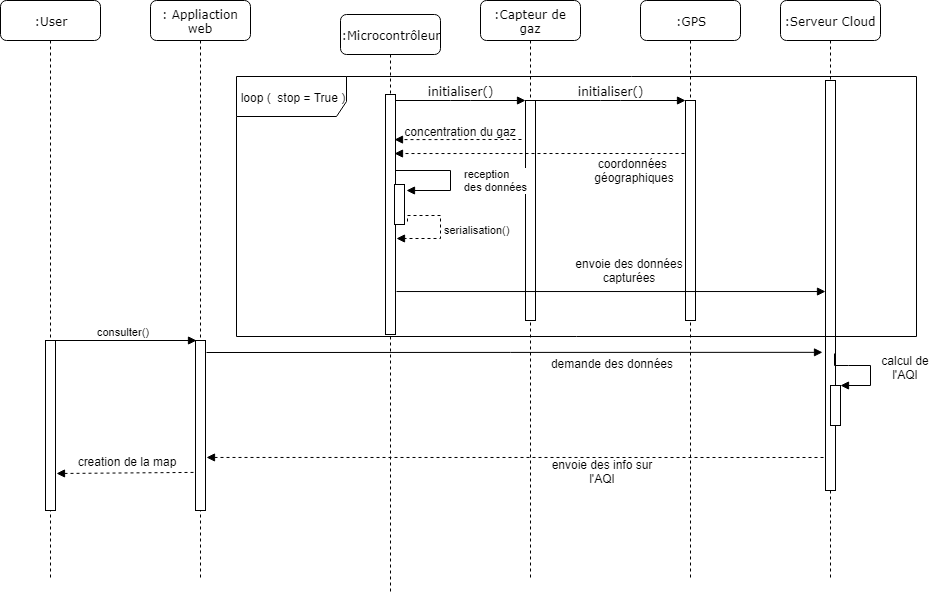

The diagram above was exported from draw.io. Its source (the exported page's mxGraphModel, read from the mxfile embedded in the PNG):
<mxGraphModel dx="2188" dy="519" grid="1" gridSize="10" guides="1" tooltips="1" connect="1" arrows="1" fold="1" page="1" pageScale="1" pageWidth="1100" pageHeight="850" background="#ffffff" math="0" shadow="0">
  <root>
    <mxCell id="0" />
    <mxCell id="1" parent="0" />
    <mxCell id="7baba1c4bc27f4b0-2" value=":Capteur de gaz" style="shape=umlLifeline;perimeter=lifelinePerimeter;whiteSpace=wrap;html=1;container=1;collapsible=0;recursiveResize=0;outlineConnect=0;rounded=1;shadow=0;comic=0;labelBackgroundColor=none;strokeColor=#000000;strokeWidth=1;fillColor=#FFFFFF;fontFamily=Verdana;fontSize=12;fontColor=#000000;align=center;" parent="1" vertex="1">
      <mxGeometry x="240" y="80" width="100" height="580" as="geometry" />
    </mxCell>
    <mxCell id="7baba1c4bc27f4b0-10" value="" style="html=1;points=[];perimeter=orthogonalPerimeter;rounded=0;shadow=0;comic=0;labelBackgroundColor=none;strokeColor=#000000;strokeWidth=1;fillColor=#FFFFFF;fontFamily=Verdana;fontSize=12;fontColor=#000000;align=center;" parent="7baba1c4bc27f4b0-2" vertex="1">
      <mxGeometry x="45" y="100" width="10" height="220" as="geometry" />
    </mxCell>
    <mxCell id="7baba1c4bc27f4b0-3" value=":GPS" style="shape=umlLifeline;perimeter=lifelinePerimeter;whiteSpace=wrap;html=1;container=1;collapsible=0;recursiveResize=0;outlineConnect=0;rounded=1;shadow=0;comic=0;labelBackgroundColor=none;strokeColor=#000000;strokeWidth=1;fillColor=#FFFFFF;fontFamily=Verdana;fontSize=12;fontColor=#000000;align=center;" parent="1" vertex="1">
      <mxGeometry x="400" y="80" width="100" height="580" as="geometry" />
    </mxCell>
    <mxCell id="7baba1c4bc27f4b0-13" value="" style="html=1;points=[];perimeter=orthogonalPerimeter;rounded=0;shadow=0;comic=0;labelBackgroundColor=none;strokeColor=#000000;strokeWidth=1;fillColor=#FFFFFF;fontFamily=Verdana;fontSize=12;fontColor=#000000;align=center;" parent="7baba1c4bc27f4b0-3" vertex="1">
      <mxGeometry x="45" y="100" width="10" height="220" as="geometry" />
    </mxCell>
    <mxCell id="7baba1c4bc27f4b0-4" value=":Serveur Cloud" style="shape=umlLifeline;perimeter=lifelinePerimeter;whiteSpace=wrap;html=1;container=1;collapsible=0;recursiveResize=0;outlineConnect=0;rounded=1;shadow=0;comic=0;labelBackgroundColor=none;strokeColor=#000000;strokeWidth=1;fillColor=#FFFFFF;fontFamily=Verdana;fontSize=12;fontColor=#000000;align=center;" parent="1" vertex="1">
      <mxGeometry x="540" y="80" width="100" height="580" as="geometry" />
    </mxCell>
    <mxCell id="7baba1c4bc27f4b0-5" value=": Appliaction web" style="shape=umlLifeline;perimeter=lifelinePerimeter;whiteSpace=wrap;html=1;container=1;collapsible=0;recursiveResize=0;outlineConnect=0;rounded=1;shadow=0;comic=0;labelBackgroundColor=none;strokeColor=#000000;strokeWidth=1;fillColor=#FFFFFF;fontFamily=Verdana;fontSize=12;fontColor=#000000;align=center;" parent="1" vertex="1">
      <mxGeometry x="-90" y="80" width="100" height="580" as="geometry" />
    </mxCell>
    <mxCell id="k83WCJ81bBU2Ttp-klMB-23" value="" style="html=1;points=[];perimeter=orthogonalPerimeter;fontColor=none;" vertex="1" parent="7baba1c4bc27f4b0-5">
      <mxGeometry x="45" y="340" width="10" height="170" as="geometry" />
    </mxCell>
    <mxCell id="7baba1c4bc27f4b0-6" value=":User" style="shape=umlLifeline;perimeter=lifelinePerimeter;whiteSpace=wrap;html=1;container=1;collapsible=0;recursiveResize=0;outlineConnect=0;rounded=1;shadow=0;comic=0;labelBackgroundColor=none;strokeColor=#000000;strokeWidth=1;fillColor=#FFFFFF;fontFamily=Verdana;fontSize=12;fontColor=#000000;align=center;" parent="1" vertex="1">
      <mxGeometry x="-240" y="80" width="100" height="580" as="geometry" />
    </mxCell>
    <mxCell id="k83WCJ81bBU2Ttp-klMB-22" value="" style="html=1;points=[];perimeter=orthogonalPerimeter;fontColor=none;" vertex="1" parent="7baba1c4bc27f4b0-6">
      <mxGeometry x="59" y="354" width="10" height="170" as="geometry" />
    </mxCell>
    <mxCell id="7baba1c4bc27f4b0-8" value=":Microcontrôleur" style="shape=umlLifeline;perimeter=lifelinePerimeter;whiteSpace=wrap;html=1;container=1;collapsible=0;recursiveResize=0;outlineConnect=0;rounded=1;shadow=0;comic=0;labelBackgroundColor=none;strokeColor=#000000;strokeWidth=1;fillColor=#FFFFFF;fontFamily=Verdana;fontSize=12;fontColor=#000000;align=center;" parent="1" vertex="1">
      <mxGeometry x="100" y="94" width="100" height="580" as="geometry" />
    </mxCell>
    <mxCell id="7baba1c4bc27f4b0-9" value="" style="html=1;points=[];perimeter=orthogonalPerimeter;rounded=0;shadow=0;comic=0;labelBackgroundColor=none;strokeColor=#000000;strokeWidth=1;fillColor=#FFFFFF;fontFamily=Verdana;fontSize=12;fontColor=#000000;align=center;" parent="7baba1c4bc27f4b0-8" vertex="1">
      <mxGeometry x="45" y="80" width="10" height="240" as="geometry" />
    </mxCell>
    <mxCell id="7baba1c4bc27f4b0-16" value="" style="html=1;points=[];perimeter=orthogonalPerimeter;rounded=0;shadow=0;comic=0;labelBackgroundColor=none;strokeColor=#000000;strokeWidth=1;fillColor=#FFFFFF;fontFamily=Verdana;fontSize=12;fontColor=#000000;align=center;" parent="1" vertex="1">
      <mxGeometry x="585" y="160" width="10" height="410" as="geometry" />
    </mxCell>
    <mxCell id="7baba1c4bc27f4b0-11" value="initialiser()" style="html=1;verticalAlign=bottom;endArrow=block;entryX=0;entryY=0;labelBackgroundColor=none;fontFamily=Verdana;fontSize=12;edgeStyle=elbowEdgeStyle;elbow=vertical;" parent="1" source="7baba1c4bc27f4b0-9" target="7baba1c4bc27f4b0-10" edge="1">
      <mxGeometry relative="1" as="geometry">
        <mxPoint x="220" y="190" as="sourcePoint" />
      </mxGeometry>
    </mxCell>
    <mxCell id="7baba1c4bc27f4b0-14" value="initialiser()" style="html=1;verticalAlign=bottom;endArrow=block;entryX=0;entryY=0;labelBackgroundColor=none;fontFamily=Verdana;fontSize=12;edgeStyle=elbowEdgeStyle;elbow=vertical;" parent="1" source="7baba1c4bc27f4b0-10" target="7baba1c4bc27f4b0-13" edge="1">
      <mxGeometry relative="1" as="geometry">
        <mxPoint x="370" y="200" as="sourcePoint" />
      </mxGeometry>
    </mxCell>
    <mxCell id="k83WCJ81bBU2Ttp-klMB-1" value="dispatch" style="html=1;verticalAlign=bottom;endArrow=block;labelBackgroundColor=none;fontFamily=Verdana;fontSize=12;strokeColor=#000000;noLabel=1;fontColor=none;exitX=1.1;exitY=0.821;exitDx=0;exitDy=0;exitPerimeter=0;" edge="1" parent="1" source="7baba1c4bc27f4b0-9" target="7baba1c4bc27f4b0-16">
      <mxGeometry x="0.121" y="24" relative="1" as="geometry">
        <mxPoint x="180" y="369" as="sourcePoint" />
        <mxPoint x="579" y="373.0000000000001" as="targetPoint" />
        <Array as="points" />
        <mxPoint as="offset" />
      </mxGeometry>
    </mxCell>
    <mxCell id="k83WCJ81bBU2Ttp-klMB-11" value="serialisation()" style="edgeStyle=orthogonalEdgeStyle;html=1;align=left;spacingLeft=2;endArrow=block;rounded=0;dashed=1;exitX=1.3;exitY=0.925;exitDx=0;exitDy=0;exitPerimeter=0;entryX=1.1;entryY=0.6;entryDx=0;entryDy=0;entryPerimeter=0;" edge="1" parent="1" source="k83WCJ81bBU2Ttp-klMB-9" target="7baba1c4bc27f4b0-9">
      <mxGeometry relative="1" as="geometry">
        <mxPoint x="160" y="310" as="sourcePoint" />
        <Array as="points">
          <mxPoint x="167" y="295" />
          <mxPoint x="200" y="295" />
          <mxPoint x="200" y="318" />
        </Array>
        <mxPoint x="172" y="320" as="targetPoint" />
      </mxGeometry>
    </mxCell>
    <mxCell id="k83WCJ81bBU2Ttp-klMB-14" value="dispatch" style="html=1;verticalAlign=bottom;endArrow=block;labelBackgroundColor=none;fontFamily=Verdana;fontSize=12;strokeColor=#000000;noLabel=1;fontColor=none;dashed=1;entryX=0.9;entryY=0.246;entryDx=0;entryDy=0;entryPerimeter=0;" edge="1" parent="1" target="7baba1c4bc27f4b0-9">
      <mxGeometry x="0.121" y="24" relative="1" as="geometry">
        <mxPoint x="458" y="247" as="sourcePoint" />
        <mxPoint x="156" y="229.5" as="targetPoint" />
        <mxPoint as="offset" />
      </mxGeometry>
    </mxCell>
    <mxCell id="k83WCJ81bBU2Ttp-klMB-15" value="dispatch" style="html=1;verticalAlign=bottom;endArrow=block;labelBackgroundColor=none;fontFamily=Verdana;fontSize=12;strokeColor=#000000;noLabel=1;fontColor=none;dashed=1;entryX=0.9;entryY=0.188;entryDx=0;entryDy=0;entryPerimeter=0;" edge="1" parent="1" target="7baba1c4bc27f4b0-9">
      <mxGeometry x="0.121" y="24" relative="1" as="geometry">
        <mxPoint x="295" y="233" as="sourcePoint" />
        <mxPoint x="155" y="209.5" as="targetPoint" />
        <mxPoint as="offset" />
      </mxGeometry>
    </mxCell>
    <mxCell id="k83WCJ81bBU2Ttp-klMB-9" value="" style="html=1;points=[];perimeter=orthogonalPerimeter;" vertex="1" parent="1">
      <mxGeometry x="154" y="264" width="10" height="40" as="geometry" />
    </mxCell>
    <mxCell id="k83WCJ81bBU2Ttp-klMB-10" value="reception&lt;br&gt;des données" style="edgeStyle=orthogonalEdgeStyle;html=1;align=left;spacingLeft=2;endArrow=block;rounded=0;" edge="1" parent="1" source="7baba1c4bc27f4b0-9">
      <mxGeometry x="0.2605" y="-14" relative="1" as="geometry">
        <mxPoint x="164" y="250" as="sourcePoint" />
        <Array as="points">
          <mxPoint x="210" y="250" />
          <mxPoint x="210" y="270" />
          <mxPoint x="166" y="270" />
        </Array>
        <mxPoint x="166" y="270" as="targetPoint" />
        <mxPoint x="10" y="4" as="offset" />
      </mxGeometry>
    </mxCell>
    <mxCell id="k83WCJ81bBU2Ttp-klMB-19" value="loop (&amp;nbsp; stop = True )" style="shape=umlFrame;whiteSpace=wrap;html=1;fontColor=none;width=110;height=40;" vertex="1" parent="1">
      <mxGeometry x="10" y="170" width="680" height="260" as="geometry" />
    </mxCell>
    <mxCell id="k83WCJ81bBU2Ttp-klMB-21" value="consulter()" style="html=1;verticalAlign=bottom;endArrow=block;strokeColor=#000000;fontColor=none;entryX=0.1;entryY=0;entryDx=0;entryDy=0;entryPerimeter=0;" edge="1" parent="1" source="7baba1c4bc27f4b0-6" target="k83WCJ81bBU2Ttp-klMB-23">
      <mxGeometry width="80" relative="1" as="geometry">
        <mxPoint x="-185" y="421" as="sourcePoint" />
        <mxPoint x="-50" y="421" as="targetPoint" />
      </mxGeometry>
    </mxCell>
    <mxCell id="k83WCJ81bBU2Ttp-klMB-24" value="" style="html=1;verticalAlign=bottom;endArrow=block;strokeColor=#000000;fontColor=none;entryX=-0.3;entryY=0.663;entryDx=0;entryDy=0;entryPerimeter=0;" edge="1" parent="1" target="7baba1c4bc27f4b0-16">
      <mxGeometry x="0.25" width="80" relative="1" as="geometry">
        <mxPoint x="-20" y="446" as="sourcePoint" />
        <mxPoint x="587" y="450" as="targetPoint" />
        <mxPoint as="offset" />
      </mxGeometry>
    </mxCell>
    <mxCell id="k83WCJ81bBU2Ttp-klMB-25" value="" style="html=1;verticalAlign=bottom;endArrow=block;dashed=1;strokeColor=#000000;fontColor=none;entryX=1.1;entryY=0.688;entryDx=0;entryDy=0;entryPerimeter=0;" edge="1" parent="1" target="k83WCJ81bBU2Ttp-klMB-23">
      <mxGeometry x="0.25" width="80" relative="1" as="geometry">
        <mxPoint x="597" y="551" as="sourcePoint" />
        <mxPoint x="-21" y="540" as="targetPoint" />
        <mxPoint as="offset" />
      </mxGeometry>
    </mxCell>
    <mxCell id="k83WCJ81bBU2Ttp-klMB-26" value="" style="html=1;verticalAlign=bottom;endArrow=block;dashed=1;strokeColor=#000000;fontColor=none;exitX=-0.2;exitY=0.776;exitDx=0;exitDy=0;exitPerimeter=0;" edge="1" parent="1" source="k83WCJ81bBU2Ttp-klMB-23">
      <mxGeometry width="80" relative="1" as="geometry">
        <mxPoint x="-49" y="566" as="sourcePoint" />
        <mxPoint x="-170" y="567" as="targetPoint" />
      </mxGeometry>
    </mxCell>
    <mxCell id="k83WCJ81bBU2Ttp-klMB-27" value="" style="html=1;points=[];perimeter=orthogonalPerimeter;fontColor=none;" vertex="1" parent="1">
      <mxGeometry x="590" y="465" width="10" height="40" as="geometry" />
    </mxCell>
    <mxCell id="k83WCJ81bBU2Ttp-klMB-28" value="" style="edgeStyle=orthogonalEdgeStyle;html=1;align=left;spacingLeft=2;endArrow=block;rounded=0;entryX=1;entryY=0;strokeColor=#000000;fontColor=none;exitX=0.9;exitY=0.666;exitDx=0;exitDy=0;exitPerimeter=0;" edge="1" target="k83WCJ81bBU2Ttp-klMB-27" parent="1" source="7baba1c4bc27f4b0-16">
      <mxGeometry relative="1" as="geometry">
        <mxPoint x="614" y="445" as="sourcePoint" />
        <Array as="points">
          <mxPoint x="608" y="445" />
          <mxPoint x="630" y="445" />
          <mxPoint x="630" y="479" />
        </Array>
      </mxGeometry>
    </mxCell>
    <mxCell id="k83WCJ81bBU2Ttp-klMB-29" value="&lt;span style=&quot;font-family: &amp;#34;helvetica&amp;#34; , &amp;#34;arial&amp;#34; , sans-serif ; font-size: 0px&quot;&gt;%3CmxGraphModel%3E%3Croot%3E%3CmxCell%20id%3D%220%22%2F%3E%3CmxCell%20id%3D%221%22%20parent%3D%220%22%2F%3E%3CmxCell%20id%3D%222%22%20value%3D%22self%20call%22%20style%3D%22edgeStyle%3DorthogonalEdgeStyle%3Bhtml%3D1%3Balign%3Dleft%3BspacingLeft%3D2%3BendArrow%3Dblock%3Brounded%3D0%3BentryX%3D1%3BentryY%3D0%3BstrokeColor%3D%23000000%3BfontColor%3Dnone%3B%22%20edge%3D%221%22%20parent%3D%221%22%3E%3CmxGeometry%20relative%3D%221%22%20as%3D%22geometry%22%3E%3CmxPoint%20x%3D%22595%22%20y%3D%22445%22%20as%3D%22sourcePoint%22%2F%3E%3CArray%20as%3D%22points%22%3E%3CmxPoint%20x%3D%22620%22%20y%3D%22445%22%2F%3E%3C%2FArray%3E%3CmxPoint%20x%3D%22600%22%20y%3D%22465%22%20as%3D%22targetPoint%22%2F%3E%3C%2FmxGeometry%3E%3C%2FmxCell%3E%3C%2Froot%3E%3C%2FmxGraphModel%3E&lt;/span&gt;" style="text;html=1;resizable=0;points=[];autosize=1;align=left;verticalAlign=top;spacingTop=-4;fontColor=none;" vertex="1" parent="1">
      <mxGeometry x="679" y="531" width="20" height="20" as="geometry" />
    </mxCell>
    <mxCell id="k83WCJ81bBU2Ttp-klMB-36" value="concentration du gaz" style="text;html=1;strokeColor=none;fillColor=none;align=center;verticalAlign=middle;whiteSpace=wrap;rounded=0;fontColor=none;" vertex="1" parent="1">
      <mxGeometry x="177" y="220" width="114" height="10" as="geometry" />
    </mxCell>
    <mxCell id="k83WCJ81bBU2Ttp-klMB-37" value="coordonnées &lt;br&gt;géographiques" style="text;html=1;strokeColor=none;fillColor=none;align=center;verticalAlign=middle;whiteSpace=wrap;rounded=0;fontColor=none;" vertex="1" parent="1">
      <mxGeometry x="309" y="230" width="170" height="40" as="geometry" />
    </mxCell>
    <mxCell id="k83WCJ81bBU2Ttp-klMB-42" value="demande des données" style="text;html=1;strokeColor=none;fillColor=none;align=center;verticalAlign=middle;whiteSpace=wrap;rounded=0;fontColor=none;" vertex="1" parent="1">
      <mxGeometry x="320" y="447" width="130" height="20" as="geometry" />
    </mxCell>
    <mxCell id="k83WCJ81bBU2Ttp-klMB-45" value="calcul de l'AQI" style="text;html=1;strokeColor=none;fillColor=none;align=center;verticalAlign=middle;whiteSpace=wrap;rounded=0;fontColor=none;" vertex="1" parent="1">
      <mxGeometry x="640" y="440" width="50" height="14" as="geometry" />
    </mxCell>
    <mxCell id="k83WCJ81bBU2Ttp-klMB-53" value="envoie des données capturées" style="text;html=1;strokeColor=none;fillColor=none;align=center;verticalAlign=middle;whiteSpace=wrap;rounded=0;fontColor=none;" vertex="1" parent="1">
      <mxGeometry x="329" y="340" width="120" height="20" as="geometry" />
    </mxCell>
    <mxCell id="k83WCJ81bBU2Ttp-klMB-54" value="envoie des info sur l'AQI" style="text;html=1;strokeColor=none;fillColor=none;align=center;verticalAlign=middle;whiteSpace=wrap;rounded=0;fontColor=none;" vertex="1" parent="1">
      <mxGeometry x="316" y="555" width="120" height="20" as="geometry" />
    </mxCell>
    <mxCell id="k83WCJ81bBU2Ttp-klMB-55" value="creation de la map" style="text;html=1;strokeColor=none;fillColor=none;align=center;verticalAlign=middle;whiteSpace=wrap;rounded=0;fontColor=none;" vertex="1" parent="1">
      <mxGeometry x="-160" y="545" width="120" height="20" as="geometry" />
    </mxCell>
  </root>
</mxGraphModel>